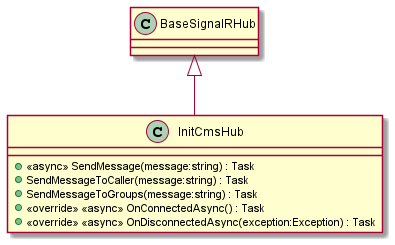

The diagram above was rendered by PlantUML. Its source (embedded in the PNG):
@startuml
class InitCmsHub {
    + <<async>> SendMessage(message:string) : Task
    + SendMessageToCaller(message:string) : Task
    + SendMessageToGroups(message:string) : Task
    + <<override>> <<async>> OnConnectedAsync() : Task
    + <<override>> <<async>> OnDisconnectedAsync(exception:Exception) : Task
}
BaseSignalRHub <|-- InitCmsHub
@enduml